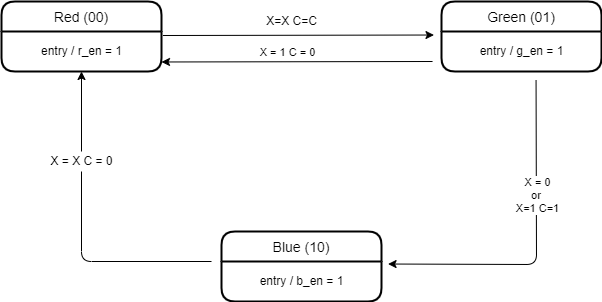

The diagram above was exported from draw.io. Its source (the exported page's mxGraphModel, read from the mxfile embedded in the PNG):
<mxGraphModel dx="1002" dy="682" grid="1" gridSize="10" guides="1" tooltips="1" connect="1" arrows="1" fold="1" page="1" pageScale="1" pageWidth="850" pageHeight="1100" math="0" shadow="0">
  <root>
    <mxCell id="0" />
    <mxCell id="1" parent="0" />
    <mxCell id="ZVnOlmbDh649XWJvSqah-1" value="Red (00)" style="swimlane;childLayout=stackLayout;horizontal=1;startSize=30;horizontalStack=0;rounded=1;fontSize=14;fontStyle=0;strokeWidth=2;resizeParent=0;resizeLast=1;shadow=0;dashed=0;align=center;" vertex="1" parent="1">
      <mxGeometry x="140" y="160" width="160" height="70" as="geometry" />
    </mxCell>
    <mxCell id="ZVnOlmbDh649XWJvSqah-3" value="entry / r_en = 1" style="text;html=1;align=center;verticalAlign=middle;resizable=0;points=[];autosize=1;strokeColor=none;fillColor=none;" vertex="1" parent="ZVnOlmbDh649XWJvSqah-1">
      <mxGeometry y="30" width="160" height="40" as="geometry" />
    </mxCell>
    <mxCell id="ZVnOlmbDh649XWJvSqah-5" value="Green (01)" style="swimlane;childLayout=stackLayout;horizontal=1;startSize=30;horizontalStack=0;rounded=1;fontSize=14;fontStyle=0;strokeWidth=2;resizeParent=0;resizeLast=1;shadow=0;dashed=0;align=center;" vertex="1" parent="1">
      <mxGeometry x="580" y="160" width="160" height="70" as="geometry" />
    </mxCell>
    <mxCell id="ZVnOlmbDh649XWJvSqah-6" value="entry / g_en = 1" style="text;html=1;align=center;verticalAlign=middle;resizable=0;points=[];autosize=1;strokeColor=none;fillColor=none;" vertex="1" parent="ZVnOlmbDh649XWJvSqah-5">
      <mxGeometry y="30" width="160" height="40" as="geometry" />
    </mxCell>
    <mxCell id="ZVnOlmbDh649XWJvSqah-7" value="Blue (10)" style="swimlane;childLayout=stackLayout;horizontal=1;startSize=30;horizontalStack=0;rounded=1;fontSize=14;fontStyle=0;strokeWidth=2;resizeParent=0;resizeLast=1;shadow=0;dashed=0;align=center;" vertex="1" parent="1">
      <mxGeometry x="360" y="390" width="160" height="70" as="geometry" />
    </mxCell>
    <mxCell id="ZVnOlmbDh649XWJvSqah-8" value="entry / b_en = 1" style="text;html=1;align=center;verticalAlign=middle;resizable=0;points=[];autosize=1;strokeColor=none;fillColor=none;" vertex="1" parent="ZVnOlmbDh649XWJvSqah-7">
      <mxGeometry y="30" width="160" height="40" as="geometry" />
    </mxCell>
    <mxCell id="ZVnOlmbDh649XWJvSqah-10" value="" style="endArrow=classic;html=1;rounded=1;exitX=1.009;exitY=0.1;exitDx=0;exitDy=0;exitPerimeter=0;entryX=-0.047;entryY=0.088;entryDx=0;entryDy=0;entryPerimeter=0;" edge="1" parent="1" source="ZVnOlmbDh649XWJvSqah-3" target="ZVnOlmbDh649XWJvSqah-6">
      <mxGeometry width="50" height="50" relative="1" as="geometry">
        <mxPoint x="400" y="380" as="sourcePoint" />
        <mxPoint x="450" y="330" as="targetPoint" />
        <Array as="points" />
      </mxGeometry>
    </mxCell>
    <mxCell id="ZVnOlmbDh649XWJvSqah-11" value="" style="endArrow=classic;html=1;rounded=1;entryX=1.041;entryY=0.063;entryDx=0;entryDy=0;entryPerimeter=0;exitX=0.591;exitY=1.213;exitDx=0;exitDy=0;exitPerimeter=0;" edge="1" parent="1" source="ZVnOlmbDh649XWJvSqah-6" target="ZVnOlmbDh649XWJvSqah-8">
      <mxGeometry width="50" height="50" relative="1" as="geometry">
        <mxPoint x="670" y="250" as="sourcePoint" />
        <mxPoint x="582.48" y="203.51999999999998" as="targetPoint" />
        <Array as="points">
          <mxPoint x="675" y="423" />
        </Array>
      </mxGeometry>
    </mxCell>
    <mxCell id="ZVnOlmbDh649XWJvSqah-19" value="X = 0&lt;br&gt;or&amp;nbsp;&lt;br&gt;X=1 C=1&lt;br&gt;" style="edgeLabel;html=1;align=center;verticalAlign=middle;resizable=0;points=[];" vertex="1" connectable="0" parent="ZVnOlmbDh649XWJvSqah-11">
      <mxGeometry x="-0.3062" y="1" relative="1" as="geometry">
        <mxPoint as="offset" />
      </mxGeometry>
    </mxCell>
    <mxCell id="ZVnOlmbDh649XWJvSqah-12" value="" style="endArrow=classic;html=1;rounded=1;startArrow=none;" edge="1" parent="1" source="ZVnOlmbDh649XWJvSqah-22">
      <mxGeometry width="50" height="50" relative="1" as="geometry">
        <mxPoint x="350" y="420" as="sourcePoint" />
        <mxPoint x="220" y="230" as="targetPoint" />
        <Array as="points" />
      </mxGeometry>
    </mxCell>
    <mxCell id="ZVnOlmbDh649XWJvSqah-13" value="" style="endArrow=classic;html=1;rounded=1;exitX=1.009;exitY=0.1;exitDx=0;exitDy=0;exitPerimeter=0;entryX=-0.047;entryY=0.088;entryDx=0;entryDy=0;entryPerimeter=0;" edge="1" parent="1">
      <mxGeometry width="50" height="50" relative="1" as="geometry">
        <mxPoint x="571.04" y="219.99999999999997" as="sourcePoint" />
        <mxPoint x="300.00000000000006" y="220.48" as="targetPoint" />
        <Array as="points" />
      </mxGeometry>
    </mxCell>
    <mxCell id="ZVnOlmbDh649XWJvSqah-18" value="X = 1 C = 0" style="edgeLabel;html=1;align=center;verticalAlign=middle;resizable=0;points=[];" vertex="1" connectable="0" parent="ZVnOlmbDh649XWJvSqah-13">
      <mxGeometry x="-0.2545" y="-4" relative="1" as="geometry">
        <mxPoint x="-45" y="-6" as="offset" />
      </mxGeometry>
    </mxCell>
    <mxCell id="ZVnOlmbDh649XWJvSqah-22" value="X = X C = 0" style="text;html=1;align=center;verticalAlign=middle;resizable=0;points=[];autosize=1;strokeColor=none;fillColor=none;" vertex="1" parent="1">
      <mxGeometry x="180" y="310" width="80" height="20" as="geometry" />
    </mxCell>
    <mxCell id="ZVnOlmbDh649XWJvSqah-23" value="" style="endArrow=none;html=1;rounded=1;" edge="1" parent="1" target="ZVnOlmbDh649XWJvSqah-22">
      <mxGeometry width="50" height="50" relative="1" as="geometry">
        <mxPoint x="350" y="420" as="sourcePoint" />
        <mxPoint x="220" y="230" as="targetPoint" />
        <Array as="points">
          <mxPoint x="220" y="420" />
        </Array>
      </mxGeometry>
    </mxCell>
    <mxCell id="ZVnOlmbDh649XWJvSqah-24" value="X=X C=C" style="text;html=1;align=center;verticalAlign=middle;resizable=0;points=[];autosize=1;strokeColor=none;fillColor=none;" vertex="1" parent="1">
      <mxGeometry x="395" y="170" width="70" height="20" as="geometry" />
    </mxCell>
  </root>
</mxGraphModel>